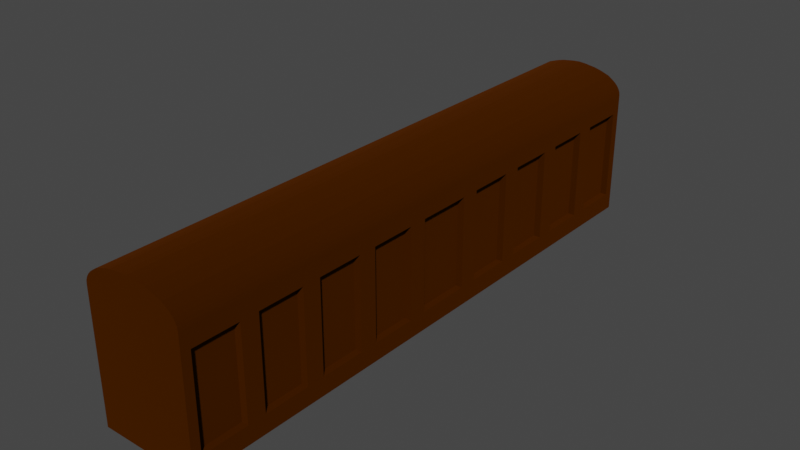 # Source: container2.blend  (saved by Blender 2.93.20; exported with 4.5.12 LTS)
import bpy
from mathutils import Matrix  # noqa: F401  (used for matrix-valued properties, if any)

bpy.ops.wm.read_factory_settings(use_empty=True)
scene = bpy.context.scene
scene.name = 'Scene'

# ---- collections
col_collection = bpy.data.collections.new('Collection'); scene.collection.children.link(col_collection)

# ---- materials (node trees are filled in below, after node groups)
mat_marrone = bpy.data.materials.new('marrone')
mat_marrone.use_transparent_shadow = False

# ---- material node trees
mat_marrone.use_nodes = True; mat_marrone.node_tree.nodes.clear()
_N = mat_marrone.node_tree.nodes; _L = mat_marrone.node_tree.links
n0 = _N.new('ShaderNodeBsdfPrincipled'); n0.name = 'Principled BSDF'; n0.location = (10, 300)
n0.distribution = 'GGX'
n0.subsurface_method = 'BURLEY'
n0.inputs[0].default_value = (0.1329, 0.0331, 0.0, 1.0)
n0.inputs[1].default_value = 1.0
n0.inputs[2].default_value = 1.0
n0.inputs[3].default_value = 1.45
n0.inputs[27].default_value = (0.0, 0.0, 0.0, 1.0)
n0.inputs[28].default_value = 1.0
n1 = _N.new('ShaderNodeOutputMaterial'); n1.name = 'Material Output'; n1.location = (300, 300)
_L.new(n0.outputs[0], n1.inputs[0])
n1.is_active_output = True

# ---- world
world_world = bpy.data.worlds.new('World'); scene.world = world_world
world_world.use_nodes = True; world_world.node_tree.nodes.clear()
_N = world_world.node_tree.nodes; _L = world_world.node_tree.links
n0 = _N.new('ShaderNodeOutputWorld'); n0.name = 'World Output'; n0.location = (300, 300)
n1 = _N.new('ShaderNodeBackground'); n1.name = 'Background'; n1.location = (10, 300)
n1.inputs[0].default_value = (0.05088, 0.05088, 0.05088, 1.0)
_L.new(n1.outputs[0], n0.inputs[0])
n0.is_active_output = True
world_world.color = (0.05088, 0.05088, 0.05088)
world_world.use_sun_shadow = False
world_world.sun_shadow_jitter_overblur = 0.0

# ---- meshes
me_cylinder_004 = bpy.data.meshes.new('Cylinder.004')
me_cylinder_004.from_pydata([(-2.808e-06, 2.278, -32.0), (-2.808e-06, 2.278, 32.0), (0.7179, 2.228, -32.0), (0.7179, 2.228, 32.0), (1.424, 2.128, -32.0), (1.424, 2.128, 32.0), (2.105, 2.028, -32.0), (2.105, 2.028, 32.0), (2.75, 1.858, -32.0), (2.75, 1.858, 32.0), (3.348, 1.658, -32.0), (3.348, 1.658, 32.0), (3.889, 1.468, -32.0), (3.889, 1.468, 32.0), (4.363, 1.148, -32.0), (4.363, 1.148, 32.0), (4.763, 0.8531, -32.0), (4.763, 0.8531, 32.0), (5.081, 0.5281, -32.0), (5.081, 0.5281, 32.0), (5.313, 0.1781, -32.0), (5.313, 0.1781, 32.0), (5.453, -0.1719, -32.0), (5.453, -0.1719, 32.0), (5.5, -0.5219, -32.0), (5.5, -0.5219, 32.0), (-5.5, -0.5218, -32.0), (-5.5, -0.5218, 32.0), (-5.453, -0.1719, -32.0), (-5.453, -0.1719, 32.0), (-5.313, 0.1782, -32.0), (-5.313, 0.1782, 32.0), (-5.081, 0.5282, -32.0), (-5.081, 0.5282, 32.0), (-4.763, 0.8532, -32.0), (-4.763, 0.8532, 32.0), (-4.363, 1.148, -32.0), (-4.363, 1.148, 32.0), (-3.889, 1.468, -32.0), (-3.889, 1.468, 32.0), (-3.348, 1.658, -32.0), (-3.348, 1.658, 32.0), (-2.75, 1.858, -32.0), (-2.75, 1.858, 32.0), (-2.105, 2.028, -32.0), (-2.105, 2.028, 32.0), (-1.423, 2.128, -32.0), (-1.423, 2.128, 32.0), (-0.7179, 2.228, -32.0), (-0.7179, 2.228, 32.0), (-5.5, -14.52, -32.0), (-5.5, -14.52, 32.0), (5.5, -14.52, -32.0), (5.5, -14.52, 32.0), (5.5, -2.522, -32.0), (5.5, -2.522, 32.0), (5.5, -12.52, -32.0), (5.5, -12.52, 32.0), (-5.5, -12.52, -32.0), (-5.5, -12.52, 32.0), (-5.5, -2.522, -32.0), (-5.5, -2.522, 32.0), (5.5, -2.522, 31.0), (5.5, -12.52, 31.0), (5.5, -12.52, 26.0), (5.5, -2.522, 26.0), (5.5, -2.522, 24.0), (5.5, -12.52, 24.0), (5.5, -2.522, 19.0), (5.5, -12.52, 19.0), (5.5, -2.522, 17.0), (5.5, -12.52, 17.0), (5.5, -2.522, 12.0), (5.5, -12.52, 12.0), (5.5, -2.522, 10.0), (5.5, -12.52, 10.0), (5.5, -2.522, 5.0), (5.5, -12.52, 5.0), (5.5, -2.522, 3.0), (5.5, -12.52, 3.0), (5.5, -2.522, -31.0), (5.5, -12.52, -31.0), (5.5, -2.522, -26.0), (5.5, -12.52, -26.0), (5.5, -2.522, -24.0), (5.5, -12.52, -24.0), (5.5, -2.522, -19.0), (5.5, -12.52, -19.0), (5.5, -2.522, -17.0), (5.5, -12.52, -17.0), (5.5, -2.522, -12.0), (5.5, -12.52, -12.0), (5.5, -2.522, -10.0), (5.5, -12.52, -10.0), (5.5, -2.522, -5.0), (5.5, -12.52, -5.0), (5.5, -2.522, -3.0), (5.5, -12.52, -3.0), (4.75, -2.522, 31.0), (4.75, -12.52, 31.0), (4.75, -12.52, 26.0), (4.75, -2.522, 26.0), (4.75, -2.522, 24.0), (4.75, -12.52, 24.0), (4.75, -2.522, 19.0), (4.75, -12.52, 19.0), (4.75, -2.522, 17.0), (4.75, -12.52, 17.0), (4.75, -2.522, 12.0), (4.75, -12.52, 12.0), (4.75, -2.522, 10.0), (4.75, -12.52, 10.0), (4.75, -2.522, 5.0), (4.75, -12.52, 5.0), (4.75, -2.522, -31.0), (4.75, -12.52, -31.0), (4.75, -2.522, -26.0), (4.75, -12.52, -26.0), (4.75, -2.522, -24.0), (4.75, -12.52, -24.0), (4.75, -2.522, -19.0), (4.75, -12.52, -19.0), (4.75, -2.522, -17.0), (4.75, -12.52, -17.0), (4.75, -2.522, -12.0), (4.75, -12.52, -12.0), (4.75, -2.522, -10.0), (4.75, -12.52, -10.0), (4.75, -2.522, -5.0), (4.75, -12.52, -5.0), (4.75, -2.522, 3.0), (4.75, -12.52, 3.0), (4.75, -2.522, -3.0), (4.75, -12.52, -3.0), (-5.5, -12.52, -31.0), (-5.5, -2.522, -31.0), (-5.5, -12.52, 31.0), (-5.5, -2.522, 31.0), (-5.5, -12.52, 26.0), (-5.5, -2.522, 26.0), (-5.5, -12.52, 24.0), (-5.5, -2.522, 24.0), (-5.5, -12.52, 19.0), (-5.5, -2.522, 19.0), (-5.5, -12.52, 17.0), (-5.5, -2.522, 17.0), (-5.5, -12.52, -26.0), (-5.5, -2.522, -26.0), (-5.5, -12.52, -24.0), (-5.5, -2.522, -24.0), (-5.5, -12.52, -19.0), (-5.5, -2.522, -19.0), (-5.5, -12.52, -17.0), (-5.5, -2.522, -17.0), (-5.5, -12.52, -12.0), (-5.5, -2.522, -12.0), (-5.5, -12.52, -10.0), (-5.5, -2.522, -10.0), (-5.5, -12.52, 12.0), (-5.5, -2.522, 12.0), (-5.5, -12.52, 10.0), (-5.5, -2.522, 10.0), (-5.5, -12.52, 5.0), (-5.5, -2.522, 5.0), (-5.5, -12.52, 3.0), (-5.5, -2.522, 3.0), (-5.5, -12.52, -5.0), (-5.5, -2.522, -5.0), (-5.5, -12.52, -3.0), (-5.5, -2.522, -3.0), (-4.75, -12.52, -31.0), (-4.75, -2.522, -31.0), (-4.75, -12.52, -26.0), (-4.75, -2.522, -26.0), (-4.75, -12.52, -24.0), (-4.75, -2.522, -24.0), (-4.75, -12.52, -19.0), (-4.75, -2.522, -19.0), (-4.75, -12.52, -17.0), (-4.75, -2.522, -17.0), (-4.75, -12.52, -12.0), (-4.75, -2.522, -12.0), (-4.75, -12.52, -10.0), (-4.75, -2.522, -10.0), (-4.75, -12.52, -5.0), (-4.75, -2.522, -5.0), (-4.75, -12.52, 31.0), (-4.75, -2.522, 31.0), (-4.75, -12.52, 26.0), (-4.75, -2.522, 26.0), (-4.75, -12.52, 24.0), (-4.75, -2.522, 24.0), (-4.75, -12.52, 19.0), (-4.75, -2.522, 19.0), (-4.75, -12.52, 17.0), (-4.75, -2.522, 17.0), (-4.75, -12.52, 12.0), (-4.75, -2.522, 12.0), (-4.75, -12.52, 10.0), (-4.75, -2.522, 10.0), (-4.75, -12.52, 5.0), (-4.75, -2.522, 5.0), (-4.75, -12.52, 3.0), (-4.75, -2.522, 3.0), (-4.75, -12.52, -3.0), (-4.75, -2.522, -3.0)], [], [(0, 1, 3, 2), (2, 3, 5, 4), (4, 5, 7, 6), (6, 7, 9, 8), (8, 9, 11, 10), (10, 11, 13, 12), (12, 13, 15, 14), (14, 15, 17, 16), (16, 17, 19, 18), (18, 19, 21, 20), (20, 21, 23, 22), (22, 23, 25, 24), (26, 27, 29, 28), (28, 29, 31, 30), (30, 31, 33, 32), (32, 33, 35, 34), (34, 35, 37, 36), (36, 37, 39, 38), (38, 39, 41, 40), (40, 41, 43, 42), (42, 43, 45, 44), (44, 45, 47, 46), (46, 47, 49, 48), (48, 49, 1, 0), (50, 52, 53, 51), (24, 25, 55, 54), (53, 52, 56, 57), (50, 51, 59, 58), (27, 26, 60, 61), (55, 57, 63, 62), (64, 65, 101, 100), (65, 64, 67, 66), (67, 69, 105, 103), (68, 69, 71, 70), (70, 71, 107, 106), (72, 73, 75, 74), (75, 77, 113, 111), (76, 77, 79, 78), (54, 56, 81, 80), (82, 80, 114, 116), (82, 83, 85, 84), (86, 84, 118, 120), (86, 87, 89, 88), (89, 91, 125, 123), (90, 91, 93, 92), (94, 92, 126, 128), (94, 95, 97, 96), (78, 79, 131, 130), (98, 99, 100, 101), (62, 63, 99, 98), (63, 64, 100, 99), (65, 62, 98, 101), (102, 103, 105, 104), (68, 66, 102, 104), (69, 68, 104, 105), (66, 67, 103, 102), (106, 107, 109, 108), (72, 70, 106, 108), (73, 72, 108, 109), (71, 73, 109, 107), (110, 111, 113, 112), (74, 75, 111, 110), (76, 74, 110, 112), (77, 76, 112, 113), (114, 115, 117, 116), (83, 82, 116, 117), (81, 83, 117, 115), (80, 81, 115, 114), (118, 119, 121, 120), (87, 86, 120, 121), (85, 87, 121, 119), (84, 85, 119, 118), (122, 123, 125, 124), (88, 89, 123, 122), (90, 88, 122, 124), (91, 90, 124, 125), (126, 127, 129, 128), (95, 94, 128, 129), (93, 95, 129, 127), (92, 93, 127, 126), (131, 133, 132, 130), (79, 97, 133, 131), (97, 96, 132, 133), (96, 78, 130, 132), (58, 60, 135, 134), (59, 61, 137, 136), (138, 136, 186, 188), (138, 139, 141, 140), (143, 142, 192, 193), (142, 143, 145, 144), (147, 146, 172, 173), (146, 147, 149, 148), (148, 149, 175, 174), (150, 151, 153, 152), (155, 154, 180, 181), (154, 155, 157, 156), (144, 145, 195, 194), (158, 159, 161, 160), (162, 160, 198, 200), (162, 163, 165, 164), (157, 167, 185, 183), (166, 167, 169, 168), (165, 169, 205, 203), (170, 171, 173, 172), (135, 147, 173, 171), (134, 135, 171, 170), (146, 134, 170, 172), (174, 175, 177, 176), (150, 148, 174, 176), (151, 150, 176, 177), (149, 151, 177, 175), (178, 179, 181, 180), (153, 155, 181, 179), (152, 153, 179, 178), (154, 152, 178, 180), (182, 183, 185, 184), (166, 156, 182, 184), (167, 166, 184, 185), (156, 157, 183, 182), (186, 187, 189, 188), (139, 138, 188, 189), (137, 139, 189, 187), (136, 137, 187, 186), (190, 191, 193, 192), (141, 143, 193, 191), (140, 141, 191, 190), (142, 140, 190, 192), (194, 195, 197, 196), (145, 159, 197, 195), (158, 144, 194, 196), (159, 158, 196, 197), (198, 199, 201, 200), (163, 162, 200, 201), (161, 163, 201, 199), (160, 161, 199, 198), (203, 205, 204, 202), (169, 168, 204, 205), (164, 165, 203, 202), (168, 164, 202, 204), (3, 1, 49, 47, 45, 43, 41, 39, 37, 35, 33, 31, 29, 27, 51, 53, 25, 23, 21, 19, 17, 15, 13, 11, 9, 7, 5), (2, 4, 6, 8, 10, 12, 14, 16, 18, 20, 22, 24, 52, 50, 26, 28, 30, 32, 34, 36, 38, 40, 42, 44, 46, 48, 0)])
_uv = me_cylinder_004.uv_layers.new(name='UVMap')
_uv.uv.foreach_set('vector', [1.0, 0.5, 1.0, 1.0, 0.9792, 1.0, 0.9792, 0.5, 0.9792, 0.5, 0.9792, 1.0, 0.9583, 1.0, 0.9583, 0.5, 0.9583, 0.5, 0.9583, 1.0, 0.9375, 1.0, 0.9375, 0.5, 0.9375, 0.5, 0.9375, 1.0, 0.9167, 1.0, 0.9167, 0.5, 0.9167, 0.5, 0.9167, 1.0, 0.8958, 1.0, 0.8958, 0.5, 0.8958, 0.5, 0.8958, 1.0, 0.875, 1.0, 0.875, 0.5, 0.875, 0.5, 0.875, 1.0, 0.8542, 1.0, 0.8542, 0.5, 0.8542, 0.5, 0.8542, 1.0, 0.8333, 1.0, 0.8333, 0.5, 0.8333, 0.5, 0.8333, 1.0, 0.8125, 1.0, 0.8125, 0.5, 0.8125, 0.5, 0.8125, 1.0, 0.7917, 1.0, 0.7917, 0.5, 0.7917, 0.5, 0.7917, 1.0, 0.7708, 1.0, 0.7708, 0.5, 0.7708, 0.5, 0.7708, 1.0, 0.75, 1.0, 0.75, 0.5, 0.25, 0.5, 0.25, 1.0, 0.2292, 1.0, 0.2292, 0.5, 0.2292, 0.5, 0.2292, 1.0, 0.2083, 1.0, 0.2083, 0.5, 0.2083, 0.5, 0.2083, 1.0, 0.1875, 1.0, 0.1875, 0.5, 0.1875, 0.5, 0.1875, 1.0, 0.1667, 1.0, 0.1667, 0.5, 0.1667, 0.5, 0.1667, 1.0, 0.1458, 1.0, 0.1458, 0.5, 0.1458, 0.5, 0.1458, 1.0, 0.125, 1.0, 0.125, 0.5, 0.125, 0.5, 0.125, 1.0, 0.1042, 1.0, 0.1042, 0.5, 0.1042, 0.5, 0.1042, 1.0, 0.08333, 1.0, 0.08333, 0.5, 0.08333, 0.5, 0.08333, 1.0, 0.0625, 1.0, 0.0625, 0.5, 0.0625, 0.5, 0.0625, 1.0, 0.04167, 1.0, 0.04167, 0.5, 0.04167, 0.5, 0.04167, 1.0, 0.02083, 1.0, 0.02083, 0.5, 0.02083, 0.5, 0.02083, 1.0, 3.763e-07, 1.0, 3.763e-07, 0.5, 0.25, 0.5, 0.75, 0.5, 0.75, 1.0, 0.25, 1.0, 0.75, 0.5, 0.75, 1.0, 0.75, 1.0, 0.75, 0.5, 0.75, 1.0, 0.75, 0.5, 0.75, 0.5, 0.75, 1.0, 0.25, 0.5, 0.25, 1.0, 0.25, 1.0, 0.25, 0.5, 0.25, 1.0, 0.25, 0.5, 0.25, 0.5, 0.25, 1.0, 0.0, 0.0, 0.0, 0.0, 0.0, 0.0, 0.0, 0.0, 0.0, 0.0, 0.0, 0.0, 0.0, 0.0, 0.0, 0.0, 0.0, 0.0, 0.0, 0.0, 0.0, 0.0, 0.0, 0.0, 0.0, 0.0, 0.0, 0.0, 0.0, 0.0, 0.0, 0.0, 0.0, 0.0, 0.0, 0.0, 0.0, 0.0, 0.0, 0.0, 0.0, 0.0, 0.0, 0.0, 0.0, 0.0, 0.0, 0.0, 0.0, 0.0, 0.0, 0.0, 0.0, 0.0, 0.0, 0.0, 0.0, 0.0, 0.0, 0.0, 0.0, 0.0, 0.0, 0.0, 0.0, 0.0, 0.0, 0.0, 0.0, 0.0, 0.0, 0.0, 0.0, 0.0, 0.0, 0.0, 0.0, 0.0, 0.0, 0.0, 0.0, 0.0, 0.0, 0.0, 0.0, 0.0, 0.0, 0.0, 0.0, 0.0, 0.0, 0.0, 0.0, 0.0, 0.0, 0.0, 0.0, 0.0, 0.0, 0.0, 0.0, 0.0, 0.0, 0.0, 0.0, 0.0, 0.0, 0.0, 0.0, 0.0, 0.0, 0.0, 0.0, 0.0, 0.0, 0.0, 0.0, 0.0, 0.0, 0.0, 0.0, 0.0, 0.0, 0.0, 0.0, 0.0, 0.0, 0.0, 0.0, 0.0, 0.0, 0.0, 0.0, 0.0, 0.0, 0.0, 0.0, 0.0, 0.0, 0.0, 0.0, 0.0, 0.0, 0.0, 0.0, 0.0, 0.0, 0.0, 0.0, 0.0, 0.0, 0.0, 0.0, 0.0, 0.0, 0.0, 0.0, 0.0, 0.0, 0.0, 0.0, 0.0, 0.0, 0.0, 0.0, 0.0, 0.0, 0.0, 0.0, 0.0, 0.0, 0.0, 0.0, 0.0, 0.0, 0.0, 0.0, 0.0, 0.0, 0.0, 0.0, 0.0, 0.0, 0.0, 0.0, 0.0, 0.0, 0.0, 0.0, 0.0, 0.0, 0.0, 0.0, 0.0, 0.0, 0.0, 0.0, 0.0, 0.0, 0.0, 0.0, 0.0, 0.0, 0.0, 0.0, 0.0, 0.0, 0.0, 0.0, 0.0, 0.0, 0.0, 0.0, 0.0, 0.0, 0.0, 0.0, 0.0, 0.0, 0.0, 0.0, 0.0, 0.0, 0.0, 0.0, 0.0, 0.0, 0.0, 0.0, 0.0, 0.0, 0.0, 0.0, 0.0, 0.0, 0.0, 0.0, 0.0, 0.0, 0.0, 0.0, 0.0, 0.0, 0.0, 0.0, 0.0, 0.0, 0.0, 0.0, 0.0, 0.0, 0.0, 0.0, 0.0, 0.0, 0.0, 0.0, 0.0, 0.0, 0.0, 0.0, 0.0, 0.0, 0.0, 0.0, 0.0, 0.0, 0.0, 0.0, 0.0, 0.0, 0.0, 0.0, 0.0, 0.0, 0.0, 0.0, 0.0, 0.0, 0.0, 0.0, 0.0, 0.0, 0.0, 0.0, 0.0, 0.0, 0.0, 0.0, 0.0, 0.0, 0.0, 0.0, 0.0, 0.0, 0.0, 0.0, 0.0, 0.0, 0.0, 0.0, 0.0, 0.0, 0.0, 0.0, 0.0, 0.0, 0.0, 0.0, 0.0, 0.0, 0.0, 0.0, 0.0, 0.0, 0.0, 0.0, 0.0, 0.0, 0.0, 0.0, 0.0, 0.0, 0.0, 0.0, 0.0, 0.0, 0.0, 0.0, 0.0, 0.0, 0.0, 0.0, 0.0, 0.0, 0.0, 0.0, 0.0, 0.0, 0.0, 0.0, 0.0, 0.0, 0.0, 0.0, 0.0, 0.0, 0.0, 0.0, 0.0, 0.0, 0.0, 0.0, 0.0, 0.0, 0.0, 0.0, 0.0, 0.0, 0.0, 0.0, 0.0, 0.0, 0.0, 0.0, 0.0, 0.0, 0.0, 0.0, 0.0, 0.0, 0.0, 0.0, 0.0, 0.0, 0.0, 0.0, 0.0, 0.0, 0.0, 0.0, 0.0, 0.0, 0.0, 0.0, 0.0, 0.0, 0.0, 0.0, 0.0, 0.0, 0.0, 0.0, 0.0, 0.0, 0.0, 0.0, 0.0, 0.0, 0.0, 0.0, 0.0, 0.0, 0.0, 0.0, 0.0, 0.0, 0.0, 0.0, 0.0, 0.0, 0.0, 0.0, 0.0, 0.0, 0.0, 0.0, 0.0, 0.0, 0.0, 0.0, 0.0, 0.0, 0.0, 0.0, 0.0, 0.0, 0.0, 0.0, 0.0, 0.0, 0.0, 0.0, 0.0, 0.0, 0.0, 0.0, 0.0, 0.0, 0.0, 0.0, 0.0, 0.0, 0.0, 0.0, 0.0, 0.0, 0.0, 0.0, 0.0, 0.0, 0.0, 0.0, 0.0, 0.0, 0.0, 0.0, 0.0, 0.0, 0.0, 0.0, 0.0, 0.0, 0.0, 0.0, 0.0, 0.0, 0.0, 0.0, 0.0, 0.0, 0.0, 0.0, 0.0, 0.0, 0.0, 0.0, 0.0, 0.0, 0.0, 0.0, 0.0, 0.0, 0.0, 0.0, 0.0, 0.0, 0.0, 0.0, 0.0, 0.0, 0.0, 0.0, 0.0, 0.0, 0.0, 0.0, 0.0, 0.0, 0.0, 0.0, 0.0, 0.0, 0.0, 0.0, 0.0, 0.0, 0.0, 0.0, 0.0, 0.0, 0.0, 0.0, 0.0, 0.0, 0.0, 0.0, 0.0, 0.0, 0.0, 0.0, 0.0, 0.0, 0.0, 0.0, 0.0, 0.0, 0.0, 0.0, 0.0, 0.0, 0.0, 0.0, 0.0, 0.0, 0.0, 0.0, 0.0, 0.0, 0.0, 0.0, 0.0, 0.0, 0.0, 0.0, 0.0, 0.0, 0.0, 0.0, 0.0, 0.0, 0.0, 0.0, 0.0, 0.0, 0.0, 0.0, 0.0, 0.0, 0.0, 0.0, 0.0, 0.0, 0.0, 0.0, 0.0, 0.0, 0.0, 0.0, 0.0, 0.0, 0.0, 0.0, 0.0, 0.0, 0.0, 0.0, 0.0, 0.0, 0.0, 0.0, 0.0, 0.0, 0.0, 0.0, 0.0, 0.0, 0.0, 0.0, 0.0, 0.0, 0.0, 0.0, 0.0, 0.0, 0.0, 0.0, 0.0, 0.0, 0.0, 0.0, 0.0, 0.0, 0.0, 0.0, 0.0, 0.0, 0.0, 0.0, 0.0, 0.0, 0.0, 0.0, 0.0, 0.0, 0.0, 0.0, 0.0, 0.0, 0.0, 0.0, 0.0, 0.0, 0.0, 0.0, 0.0, 0.0, 0.0, 0.0, 0.0, 0.0, 0.0, 0.0, 0.0, 0.0, 0.0, 0.0, 0.0, 0.0, 0.0, 0.0, 0.0, 0.0, 0.0, 0.0, 0.0, 0.0, 0.0, 0.0, 0.0, 0.0, 0.0, 0.0, 0.0, 0.0, 0.0, 0.0, 0.0, 0.0, 0.0, 0.0, 0.0, 0.0, 0.0, 0.0, 0.0, 0.0, 0.0, 0.0, 0.0, 0.0, 0.0, 0.0, 0.0, 0.0, 0.0, 0.0, 0.0, 0.0, 0.0, 0.0, 0.0, 0.0, 0.0, 0.0, 0.0, 0.0, 0.0, 0.0, 0.0, 0.0, 0.0, 0.0, 0.0, 0.0, 0.0, 0.0, 0.0, 0.0, 0.0, 0.0, 0.0, 0.0, 0.0, 0.0, 0.0, 0.0, 0.0, 0.0, 0.0, 0.0, 0.0, 0.0, 0.0, 0.0, 0.0, 0.0, 0.0, 0.0, 0.0, 0.0, 0.0, 0.0, 0.0, 0.0, 0.0, 0.0, 0.0, 0.0, 0.0, 0.0, 0.0, 0.0, 0.0, 0.0, 0.0, 0.0, 0.0, 0.0, 0.0, 0.0, 0.0, 0.0, 0.0, 0.0, 0.0, 0.0, 0.0, 0.0, 0.0, 0.0, 0.0, 0.0, 0.0, 0.0, 0.0, 0.0, 0.0, 0.0, 0.0, 0.0, 0.0, 0.0, 0.0, 0.0, 0.0, 0.0, 0.0, 0.0, 0.0, 0.0, 0.0, 0.0, 0.0, 0.0, 0.0, 0.0, 0.0, 0.0, 0.0, 0.0, 0.0, 0.0, 0.0, 0.0, 0.0, 0.0, 0.0, 0.0, 0.0, 0.0, 0.0, 0.0, 0.0, 0.0, 0.0, 0.0, 0.0, 0.0, 0.0, 0.0, 0.0, 0.0, 0.0, 0.0, 0.0, 0.0, 0.0, 0.0, 0.0, 0.0, 0.0, 0.0, 0.0, 0.0, 0.0, 0.0, 0.0, 0.0, 0.0, 0.0, 0.0, 0.0, 0.0, 0.0, 0.0, 0.0, 0.0, 0.0, 0.0, 0.0, 0.0, 0.0, 0.0, 0.0, 0.0, 0.0, 0.0, 0.0, 0.0, 0.0, 0.0, 0.0, 0.0, 0.0, 0.0, 0.0, 0.0, 0.0, 0.0, 0.0, 0.0, 0.0, 0.0, 0.0, 0.0, 0.0, 0.0, 0.0, 0.0, 0.0, 0.0, 0.0, 0.0, 0.0, 0.0, 0.0, 0.0, 0.0, 0.0, 0.0, 0.0, 0.0, 0.0, 0.0, 0.0, 0.0, 0.0, 0.0, 0.0, 0.9792, 1.0, 3.763e-07, 1.0, 0.02083, 1.0, 0.04167, 1.0, 0.0625, 1.0, 0.08333, 1.0, 0.1042, 1.0, 0.125, 1.0, 0.1458, 1.0, 0.1667, 1.0, 0.1875, 1.0, 0.2083, 1.0, 0.2292, 1.0, 0.25, 1.0, 0.25, 1.0, 0.75, 1.0, 0.75, 1.0, 0.7708, 1.0, 0.7917, 1.0, 0.8125, 1.0, 0.8333, 1.0, 0.8542, 1.0, 0.875, 1.0, 0.8958, 1.0, 0.9167, 1.0, 0.9375, 1.0, 0.9583, 1.0, 0.9792, 0.5, 0.9583, 0.5, 0.9375, 0.5, 0.9167, 0.5, 0.8958, 0.5, 0.875, 0.5, 0.8542, 0.5, 0.8333, 0.5, 0.8125, 0.5, 0.7917, 0.5, 0.7708, 0.5, 0.75, 0.5, 0.75, 0.5, 0.25, 0.5, 0.25, 0.5, 0.2292, 0.5, 0.2083, 0.5, 0.1875, 0.5, 0.1667, 0.5, 0.1458, 0.5, 0.125, 0.5, 0.1042, 0.5, 0.08333, 0.5, 0.0625, 0.5, 0.04167, 0.5, 0.02083, 0.5, 3.763e-07, 0.5])
me_cylinder_004.materials.append(mat_marrone)
me_cylinder_004.use_remesh_fix_poles = True
me_cylinder_004.use_remesh_preserve_attributes = False
me_cylinder_004.use_mirror_vertex_groups = False
me_cylinder_004.update()

# ---- objects
ob_cylinder_018 = bpy.data.objects.new('Cylinder.018', me_cylinder_004)

# ---- transforms, parenting, visibility, modifiers, constraints
ob_cylinder_018.location = (3.815e-06, -2.281e-08, 6.175)
ob_cylinder_018.rotation_euler = (1.571, 0.0, 0.0)
ob_cylinder_018.lineart.crease_threshold = 0.0

# ---- collection membership
col_collection.objects.link(ob_cylinder_018)

# ---- scene / render settings (as saved in the file)
scene.frame_start = 1; scene.frame_end = 250; scene.frame_set(1)
scene.render.engine = 'BLENDER_EEVEE_NEXT'
scene.cycles.use_denoising = False
scene.cycles.samples = 128
scene.cycles.sampling_pattern = 'TABULATED_SOBOL'
scene.cycles.use_adaptive_sampling = False
scene.cycles.use_light_tree = False
scene.view_settings.view_transform = 'Filmic'
bpy.context.view_layer.update()

# ---- added for rendering (the .blend has no active camera and no usable light): camera, sun
cam_auto = bpy.data.cameras.new('AutoCamera')
cam_auto.lens = 50.0
cam_auto.sensor_width = 36.0
cam_auto.clip_end = 1089.16
ob_auto_camera = bpy.data.objects.new('AutoCamera', cam_auto)
scene.collection.objects.link(ob_auto_camera)
ob_auto_camera.location = (62.0607, -74.4729, 49.7017)
ob_auto_camera.rotation_euler = (1.09748, -7.21219e-08, 0.694738)
scene.camera = ob_auto_camera
light_auto_sun = bpy.data.lights.new('AutoSun', 'SUN')
light_auto_sun.energy = 3.0
light_auto_sun.angle = 0.0523599
ob_auto_sun = bpy.data.objects.new('AutoSun', light_auto_sun)
scene.collection.objects.link(ob_auto_sun)
ob_auto_sun.rotation_euler = (0.872665, 0.174533, 0.523599)
bpy.context.view_layer.update()
